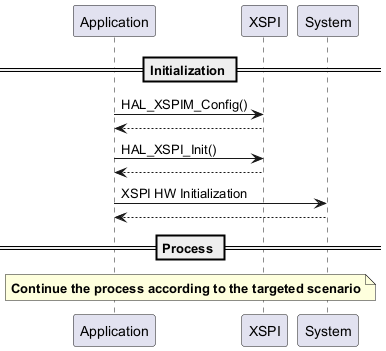

The diagram above was rendered by PlantUML. Its source (embedded in the PNG):
@startuml

== Initialization ==
"Application" -> "XSPI" : HAL_XSPIM_Config()
"XSPI" --> "Application" :
"Application" -> "XSPI" : HAL_XSPI_Init()
"XSPI" --> "Application" :
"Application" -> "System" : XSPI HW Initialization
"System" --> "Application"

== Process ==
note over XSPI, Application: **Continue the process according to the targeted scenario**

@enduml